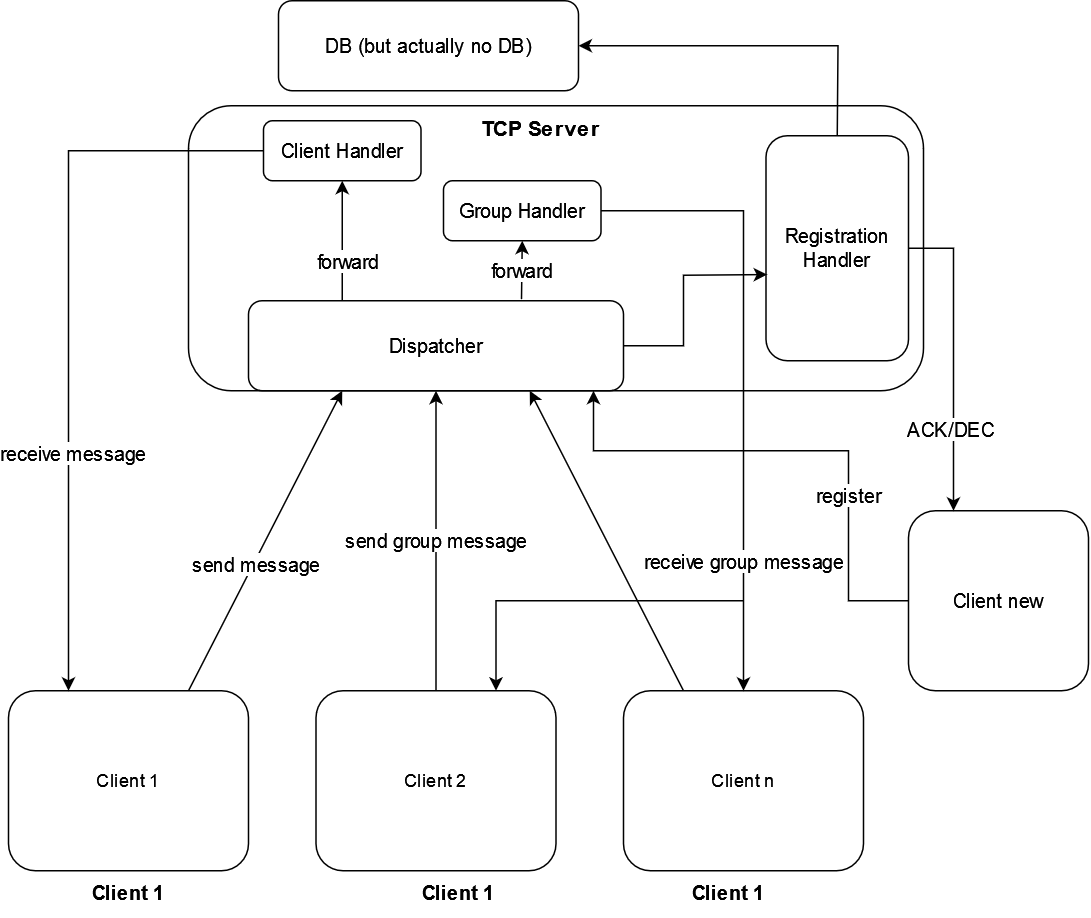

The diagram above was exported from draw.io. Its source (the exported page's mxGraphModel, read from the mxfile embedded in the PNG):
<mxGraphModel dx="875" dy="573" grid="1" gridSize="10" guides="1" tooltips="1" connect="1" arrows="1" fold="1" page="1" pageScale="1" pageWidth="827" pageHeight="1169" math="0" shadow="0">
  <root>
    <mxCell id="0" />
    <mxCell id="1" parent="0" />
    <mxCell id="xB69iAfJOHkpCxeXggIA-1" value="" style="rounded=1;whiteSpace=wrap;html=1;" vertex="1" parent="1">
      <mxGeometry x="200" y="90" width="490" height="190" as="geometry" />
    </mxCell>
    <mxCell id="xB69iAfJOHkpCxeXggIA-2" value="Client 1" style="rounded=1;whiteSpace=wrap;html=1;" vertex="1" parent="1">
      <mxGeometry x="80" y="480" width="160" height="120" as="geometry" />
    </mxCell>
    <mxCell id="xB69iAfJOHkpCxeXggIA-3" value="Client 2" style="rounded=1;whiteSpace=wrap;html=1;" vertex="1" parent="1">
      <mxGeometry x="285" y="480" width="160" height="120" as="geometry" />
    </mxCell>
    <mxCell id="xB69iAfJOHkpCxeXggIA-4" value="Client n" style="rounded=1;whiteSpace=wrap;html=1;" vertex="1" parent="1">
      <mxGeometry x="490" y="480" width="160" height="120" as="geometry" />
    </mxCell>
    <mxCell id="xB69iAfJOHkpCxeXggIA-9" value="&lt;font size=&quot;1&quot;&gt;&lt;b style=&quot;font-size: 14px;&quot;&gt;TCP Server&lt;/b&gt;&lt;/font&gt;" style="text;html=1;strokeColor=none;fillColor=none;align=center;verticalAlign=middle;whiteSpace=wrap;rounded=0;" vertex="1" parent="1">
      <mxGeometry x="380" y="90" width="110" height="30" as="geometry" />
    </mxCell>
    <mxCell id="xB69iAfJOHkpCxeXggIA-10" value="&lt;font style=&quot;font-size: 13px;&quot;&gt;&lt;b&gt;Client 1&lt;/b&gt;&lt;/font&gt;" style="text;html=1;strokeColor=none;fillColor=none;align=center;verticalAlign=middle;whiteSpace=wrap;rounded=0;" vertex="1" parent="1">
      <mxGeometry x="130" y="600" width="60" height="30" as="geometry" />
    </mxCell>
    <mxCell id="xB69iAfJOHkpCxeXggIA-11" value="&lt;font style=&quot;font-size: 13px;&quot;&gt;&lt;b&gt;Client 1&lt;/b&gt;&lt;/font&gt;" style="text;html=1;strokeColor=none;fillColor=none;align=center;verticalAlign=middle;whiteSpace=wrap;rounded=0;" vertex="1" parent="1">
      <mxGeometry x="350" y="600" width="60" height="30" as="geometry" />
    </mxCell>
    <mxCell id="xB69iAfJOHkpCxeXggIA-12" value="&lt;font style=&quot;font-size: 13px;&quot;&gt;&lt;b&gt;Client 1&lt;/b&gt;&lt;/font&gt;" style="text;html=1;strokeColor=none;fillColor=none;align=center;verticalAlign=middle;whiteSpace=wrap;rounded=0;" vertex="1" parent="1">
      <mxGeometry x="530" y="600" width="60" height="30" as="geometry" />
    </mxCell>
    <mxCell id="xB69iAfJOHkpCxeXggIA-13" value="Dispatcher" style="rounded=1;whiteSpace=wrap;html=1;fontSize=13;" vertex="1" parent="1">
      <mxGeometry x="240" y="220" width="250" height="60" as="geometry" />
    </mxCell>
    <mxCell id="xB69iAfJOHkpCxeXggIA-14" value="" style="endArrow=classic;html=1;rounded=0;fontSize=13;exitX=0.75;exitY=0;exitDx=0;exitDy=0;entryX=0.25;entryY=1;entryDx=0;entryDy=0;" edge="1" parent="1" source="xB69iAfJOHkpCxeXggIA-2" target="xB69iAfJOHkpCxeXggIA-13">
      <mxGeometry width="50" height="50" relative="1" as="geometry">
        <mxPoint x="390" y="430" as="sourcePoint" />
        <mxPoint x="440" y="380" as="targetPoint" />
      </mxGeometry>
    </mxCell>
    <mxCell id="xB69iAfJOHkpCxeXggIA-35" value="send message" style="edgeLabel;html=1;align=center;verticalAlign=middle;resizable=0;points=[];fontSize=13;" vertex="1" connectable="0" parent="xB69iAfJOHkpCxeXggIA-14">
      <mxGeometry x="-0.1442" y="-1" relative="1" as="geometry">
        <mxPoint as="offset" />
      </mxGeometry>
    </mxCell>
    <mxCell id="xB69iAfJOHkpCxeXggIA-15" value="send group message" style="endArrow=classic;html=1;rounded=0;fontSize=13;exitX=0.5;exitY=0;exitDx=0;exitDy=0;entryX=0.5;entryY=1;entryDx=0;entryDy=0;" edge="1" parent="1" source="xB69iAfJOHkpCxeXggIA-3" target="xB69iAfJOHkpCxeXggIA-13">
      <mxGeometry width="50" height="50" relative="1" as="geometry">
        <mxPoint x="210" y="490" as="sourcePoint" />
        <mxPoint x="322.5" y="290" as="targetPoint" />
      </mxGeometry>
    </mxCell>
    <mxCell id="xB69iAfJOHkpCxeXggIA-16" value="" style="endArrow=classic;html=1;rounded=0;fontSize=13;exitX=0.25;exitY=0;exitDx=0;exitDy=0;entryX=0.75;entryY=1;entryDx=0;entryDy=0;" edge="1" parent="1" source="xB69iAfJOHkpCxeXggIA-4" target="xB69iAfJOHkpCxeXggIA-13">
      <mxGeometry width="50" height="50" relative="1" as="geometry">
        <mxPoint x="385" y="490" as="sourcePoint" />
        <mxPoint x="385" y="290" as="targetPoint" />
      </mxGeometry>
    </mxCell>
    <mxCell id="xB69iAfJOHkpCxeXggIA-17" value="Client Handler" style="rounded=1;whiteSpace=wrap;html=1;fontSize=13;" vertex="1" parent="1">
      <mxGeometry x="250" y="100" width="105" height="40" as="geometry" />
    </mxCell>
    <mxCell id="xB69iAfJOHkpCxeXggIA-19" value="" style="endArrow=classic;html=1;rounded=0;fontSize=13;entryX=0.5;entryY=1;entryDx=0;entryDy=0;exitX=0.25;exitY=0;exitDx=0;exitDy=0;" edge="1" parent="1" source="xB69iAfJOHkpCxeXggIA-13" target="xB69iAfJOHkpCxeXggIA-17">
      <mxGeometry width="50" height="50" relative="1" as="geometry">
        <mxPoint x="390" y="430" as="sourcePoint" />
        <mxPoint x="440" y="380" as="targetPoint" />
      </mxGeometry>
    </mxCell>
    <mxCell id="xB69iAfJOHkpCxeXggIA-37" value="forward" style="edgeLabel;html=1;align=center;verticalAlign=middle;resizable=0;points=[];fontSize=13;" vertex="1" connectable="0" parent="xB69iAfJOHkpCxeXggIA-19">
      <mxGeometry x="-0.325" y="-2" relative="1" as="geometry">
        <mxPoint x="1" as="offset" />
      </mxGeometry>
    </mxCell>
    <mxCell id="xB69iAfJOHkpCxeXggIA-21" value="" style="endArrow=classic;html=1;rounded=0;fontSize=13;entryX=0.25;entryY=0;entryDx=0;entryDy=0;exitX=0;exitY=0.5;exitDx=0;exitDy=0;" edge="1" parent="1" source="xB69iAfJOHkpCxeXggIA-17" target="xB69iAfJOHkpCxeXggIA-2">
      <mxGeometry width="50" height="50" relative="1" as="geometry">
        <mxPoint x="80" y="270" as="sourcePoint" />
        <mxPoint x="440" y="380" as="targetPoint" />
        <Array as="points">
          <mxPoint x="120" y="120" />
        </Array>
      </mxGeometry>
    </mxCell>
    <mxCell id="xB69iAfJOHkpCxeXggIA-36" value="receive message" style="edgeLabel;html=1;align=center;verticalAlign=middle;resizable=0;points=[];fontSize=13;" vertex="1" connectable="0" parent="xB69iAfJOHkpCxeXggIA-21">
      <mxGeometry x="0.3551" y="3" relative="1" as="geometry">
        <mxPoint as="offset" />
      </mxGeometry>
    </mxCell>
    <mxCell id="xB69iAfJOHkpCxeXggIA-22" value="Group Handler" style="rounded=1;whiteSpace=wrap;html=1;fontSize=13;" vertex="1" parent="1">
      <mxGeometry x="370" y="140" width="105" height="40" as="geometry" />
    </mxCell>
    <mxCell id="xB69iAfJOHkpCxeXggIA-23" value="forward" style="endArrow=classic;html=1;rounded=0;fontSize=13;entryX=0.5;entryY=1;entryDx=0;entryDy=0;exitX=0.728;exitY=-0.017;exitDx=0;exitDy=0;exitPerimeter=0;" edge="1" parent="1" source="xB69iAfJOHkpCxeXggIA-13" target="xB69iAfJOHkpCxeXggIA-22">
      <mxGeometry width="50" height="50" relative="1" as="geometry">
        <mxPoint x="312.5" y="230" as="sourcePoint" />
        <mxPoint x="312.5" y="160" as="targetPoint" />
      </mxGeometry>
    </mxCell>
    <mxCell id="xB69iAfJOHkpCxeXggIA-25" value="Client new" style="rounded=1;whiteSpace=wrap;html=1;fontSize=13;" vertex="1" parent="1">
      <mxGeometry x="680" y="360" width="120" height="120" as="geometry" />
    </mxCell>
    <mxCell id="xB69iAfJOHkpCxeXggIA-26" value="" style="endArrow=classic;html=1;rounded=0;fontSize=13;entryX=0.92;entryY=1;entryDx=0;entryDy=0;exitX=0;exitY=0.5;exitDx=0;exitDy=0;entryPerimeter=0;" edge="1" parent="1" source="xB69iAfJOHkpCxeXggIA-25" target="xB69iAfJOHkpCxeXggIA-13">
      <mxGeometry width="50" height="50" relative="1" as="geometry">
        <mxPoint x="390" y="430" as="sourcePoint" />
        <mxPoint x="440" y="380" as="targetPoint" />
        <Array as="points">
          <mxPoint x="640" y="420" />
          <mxPoint x="640" y="320" />
          <mxPoint x="560" y="320" />
          <mxPoint x="530" y="320" />
          <mxPoint x="470" y="320" />
        </Array>
      </mxGeometry>
    </mxCell>
    <mxCell id="xB69iAfJOHkpCxeXggIA-27" value="register" style="edgeLabel;html=1;align=center;verticalAlign=middle;resizable=0;points=[];fontSize=13;" vertex="1" connectable="0" parent="xB69iAfJOHkpCxeXggIA-26">
      <mxGeometry x="-0.0935" y="2" relative="1" as="geometry">
        <mxPoint x="18" y="28" as="offset" />
      </mxGeometry>
    </mxCell>
    <mxCell id="xB69iAfJOHkpCxeXggIA-28" value="&lt;div&gt;Registration &lt;br&gt;&lt;/div&gt;&lt;div&gt;Handler&lt;br&gt;&lt;/div&gt;" style="rounded=1;whiteSpace=wrap;html=1;fontSize=13;" vertex="1" parent="1">
      <mxGeometry x="585" y="110" width="95" height="150" as="geometry" />
    </mxCell>
    <mxCell id="xB69iAfJOHkpCxeXggIA-29" value="" style="endArrow=classic;html=1;rounded=0;fontSize=13;entryX=0.008;entryY=0.617;entryDx=0;entryDy=0;entryPerimeter=0;exitX=1;exitY=0.5;exitDx=0;exitDy=0;" edge="1" parent="1" source="xB69iAfJOHkpCxeXggIA-13" target="xB69iAfJOHkpCxeXggIA-28">
      <mxGeometry width="50" height="50" relative="1" as="geometry">
        <mxPoint x="390" y="430" as="sourcePoint" />
        <mxPoint x="440" y="380" as="targetPoint" />
        <Array as="points">
          <mxPoint x="530" y="250" />
          <mxPoint x="530" y="203" />
        </Array>
      </mxGeometry>
    </mxCell>
    <mxCell id="xB69iAfJOHkpCxeXggIA-31" value="" style="endArrow=classic;html=1;rounded=0;fontSize=13;entryX=0.25;entryY=0;entryDx=0;entryDy=0;exitX=1;exitY=0.5;exitDx=0;exitDy=0;" edge="1" parent="1" source="xB69iAfJOHkpCxeXggIA-28" target="xB69iAfJOHkpCxeXggIA-25">
      <mxGeometry width="50" height="50" relative="1" as="geometry">
        <mxPoint x="390" y="430" as="sourcePoint" />
        <mxPoint x="440" y="380" as="targetPoint" />
        <Array as="points">
          <mxPoint x="710" y="185" />
        </Array>
      </mxGeometry>
    </mxCell>
    <mxCell id="xB69iAfJOHkpCxeXggIA-32" value="ACK/DEC" style="edgeLabel;html=1;align=center;verticalAlign=middle;resizable=0;points=[];fontSize=13;" vertex="1" connectable="0" parent="xB69iAfJOHkpCxeXggIA-31">
      <mxGeometry x="0.4732" y="-2" relative="1" as="geometry">
        <mxPoint as="offset" />
      </mxGeometry>
    </mxCell>
    <mxCell id="xB69iAfJOHkpCxeXggIA-33" value="DB (but actually no DB)" style="rounded=1;whiteSpace=wrap;html=1;fontSize=13;" vertex="1" parent="1">
      <mxGeometry x="260" y="20" width="200" height="60" as="geometry" />
    </mxCell>
    <mxCell id="xB69iAfJOHkpCxeXggIA-34" value="" style="endArrow=classic;html=1;rounded=0;fontSize=13;entryX=1;entryY=0.5;entryDx=0;entryDy=0;exitX=0.5;exitY=0;exitDx=0;exitDy=0;" edge="1" parent="1" source="xB69iAfJOHkpCxeXggIA-28" target="xB69iAfJOHkpCxeXggIA-33">
      <mxGeometry width="50" height="50" relative="1" as="geometry">
        <mxPoint x="390" y="260" as="sourcePoint" />
        <mxPoint x="440" y="210" as="targetPoint" />
        <Array as="points">
          <mxPoint x="633" y="50" />
        </Array>
      </mxGeometry>
    </mxCell>
    <mxCell id="xB69iAfJOHkpCxeXggIA-41" value="" style="endArrow=classic;startArrow=classic;html=1;rounded=0;fontSize=13;entryX=0.5;entryY=0;entryDx=0;entryDy=0;exitX=0.75;exitY=0;exitDx=0;exitDy=0;" edge="1" parent="1" source="xB69iAfJOHkpCxeXggIA-3" target="xB69iAfJOHkpCxeXggIA-4">
      <mxGeometry width="50" height="50" relative="1" as="geometry">
        <mxPoint x="450" y="270" as="sourcePoint" />
        <mxPoint x="500" y="220" as="targetPoint" />
        <Array as="points">
          <mxPoint x="405" y="420" />
          <mxPoint x="570" y="420" />
        </Array>
      </mxGeometry>
    </mxCell>
    <mxCell id="xB69iAfJOHkpCxeXggIA-42" value="" style="endArrow=none;html=1;rounded=0;fontSize=13;entryX=1;entryY=0.5;entryDx=0;entryDy=0;" edge="1" parent="1" target="xB69iAfJOHkpCxeXggIA-22">
      <mxGeometry width="50" height="50" relative="1" as="geometry">
        <mxPoint x="570" y="420" as="sourcePoint" />
        <mxPoint x="500" y="220" as="targetPoint" />
        <Array as="points">
          <mxPoint x="570" y="160" />
        </Array>
      </mxGeometry>
    </mxCell>
    <mxCell id="xB69iAfJOHkpCxeXggIA-43" value="receive group message" style="edgeLabel;html=1;align=center;verticalAlign=middle;resizable=0;points=[];fontSize=13;" vertex="1" connectable="0" parent="xB69iAfJOHkpCxeXggIA-42">
      <mxGeometry x="-0.8516" relative="1" as="geometry">
        <mxPoint as="offset" />
      </mxGeometry>
    </mxCell>
  </root>
</mxGraphModel>